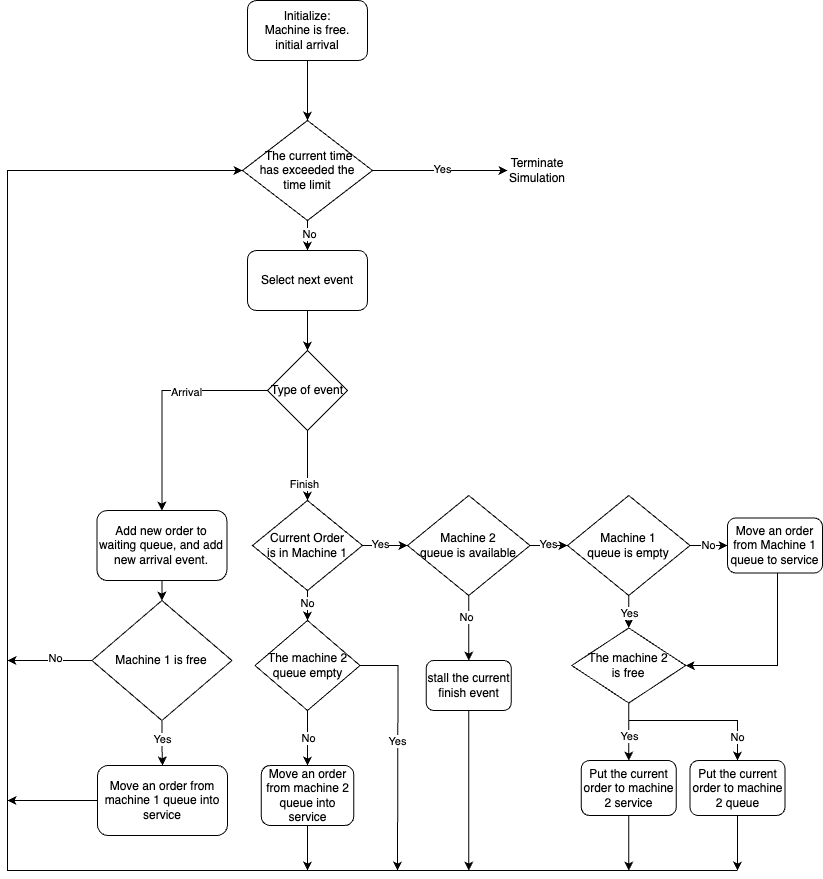

The diagram above was exported from draw.io. Its source (the exported page's mxGraphModel, read from the mxfile embedded in the PNG):
<mxGraphModel dx="868" dy="1088" grid="1" gridSize="10" guides="1" tooltips="1" connect="1" arrows="1" fold="1" page="1" pageScale="1" pageWidth="850" pageHeight="1100" math="0" shadow="0">
  <root>
    <mxCell id="0" />
    <mxCell id="1" parent="0" />
    <mxCell id="2" style="edgeStyle=orthogonalEdgeStyle;rounded=0;orthogonalLoop=1;jettySize=auto;html=1;" edge="1" source="3" target="8" parent="1">
      <mxGeometry relative="1" as="geometry" />
    </mxCell>
    <mxCell id="3" value="Initialize:&lt;br&gt;Machine is free.&lt;br&gt;initial arrival" style="rounded=1;whiteSpace=wrap;html=1;" vertex="1" parent="1">
      <mxGeometry x="310" y="2690" width="120" height="60" as="geometry" />
    </mxCell>
    <mxCell id="4" style="edgeStyle=orthogonalEdgeStyle;rounded=0;orthogonalLoop=1;jettySize=auto;html=1;entryX=0.5;entryY=0;entryDx=0;entryDy=0;" edge="1" source="8" target="10" parent="1">
      <mxGeometry relative="1" as="geometry" />
    </mxCell>
    <mxCell id="5" value="No" style="edgeLabel;html=1;align=center;verticalAlign=middle;resizable=0;points=[];" connectable="0" vertex="1" parent="4">
      <mxGeometry x="0.36" y="2" relative="1" as="geometry">
        <mxPoint as="offset" />
      </mxGeometry>
    </mxCell>
    <mxCell id="6" style="edgeStyle=orthogonalEdgeStyle;rounded=0;orthogonalLoop=1;jettySize=auto;html=1;" edge="1" source="8" parent="1">
      <mxGeometry relative="1" as="geometry">
        <mxPoint x="570" y="2860" as="targetPoint" />
      </mxGeometry>
    </mxCell>
    <mxCell id="7" value="Yes" style="edgeLabel;html=1;align=center;verticalAlign=middle;resizable=0;points=[];" connectable="0" vertex="1" parent="6">
      <mxGeometry x="-0.0037" y="1" relative="1" as="geometry">
        <mxPoint x="1" y="-1" as="offset" />
      </mxGeometry>
    </mxCell>
    <mxCell id="8" value="&amp;nbsp;The current time &lt;br&gt;has exceeded the &lt;br&gt;time limit" style="rhombus;whiteSpace=wrap;html=1;" vertex="1" parent="1">
      <mxGeometry x="305" y="2810" width="130" height="100" as="geometry" />
    </mxCell>
    <mxCell id="9" style="edgeStyle=orthogonalEdgeStyle;rounded=0;orthogonalLoop=1;jettySize=auto;html=1;entryX=0.5;entryY=0;entryDx=0;entryDy=0;" edge="1" source="10" target="16" parent="1">
      <mxGeometry relative="1" as="geometry" />
    </mxCell>
    <mxCell id="10" value="Select next event" style="rounded=1;whiteSpace=wrap;html=1;" vertex="1" parent="1">
      <mxGeometry x="310" y="2940" width="120" height="60" as="geometry" />
    </mxCell>
    <mxCell id="11" style="edgeStyle=orthogonalEdgeStyle;rounded=0;orthogonalLoop=1;jettySize=auto;html=1;entryX=0.5;entryY=0;entryDx=0;entryDy=0;" edge="1" source="16" target="18" parent="1">
      <mxGeometry relative="1" as="geometry" />
    </mxCell>
    <mxCell id="12" value="" style="edgeStyle=orthogonalEdgeStyle;rounded=0;orthogonalLoop=1;jettySize=auto;html=1;" edge="1" source="16" target="18" parent="1">
      <mxGeometry relative="1" as="geometry" />
    </mxCell>
    <mxCell id="13" value="Arrival" style="edgeLabel;html=1;align=center;verticalAlign=middle;resizable=0;points=[];" connectable="0" vertex="1" parent="12">
      <mxGeometry x="-0.2789" y="2" relative="1" as="geometry">
        <mxPoint as="offset" />
      </mxGeometry>
    </mxCell>
    <mxCell id="14" style="edgeStyle=orthogonalEdgeStyle;rounded=0;orthogonalLoop=1;jettySize=auto;html=1;entryX=0.5;entryY=0;entryDx=0;entryDy=0;" edge="1" source="16" target="32" parent="1">
      <mxGeometry relative="1" as="geometry">
        <mxPoint x="525" y="3210" as="targetPoint" />
      </mxGeometry>
    </mxCell>
    <mxCell id="15" value="Finish" style="edgeLabel;html=1;align=center;verticalAlign=middle;resizable=0;points=[];" connectable="0" vertex="1" parent="14">
      <mxGeometry x="0.522" y="-3" relative="1" as="geometry">
        <mxPoint as="offset" />
      </mxGeometry>
    </mxCell>
    <mxCell id="16" value="Type of event" style="rhombus;whiteSpace=wrap;html=1;" vertex="1" parent="1">
      <mxGeometry x="330" y="3040" width="80" height="80" as="geometry" />
    </mxCell>
    <mxCell id="17" style="edgeStyle=orthogonalEdgeStyle;rounded=0;orthogonalLoop=1;jettySize=auto;html=1;entryX=0.5;entryY=0;entryDx=0;entryDy=0;" edge="1" source="18" target="23" parent="1">
      <mxGeometry relative="1" as="geometry" />
    </mxCell>
    <mxCell id="18" value="Add new order to waiting queue, and add new arrival event." style="rounded=1;whiteSpace=wrap;html=1;" vertex="1" parent="1">
      <mxGeometry x="159.39" y="3200" width="130" height="70" as="geometry" />
    </mxCell>
    <mxCell id="19" style="edgeStyle=orthogonalEdgeStyle;rounded=0;orthogonalLoop=1;jettySize=auto;html=1;" edge="1" source="23" target="27" parent="1">
      <mxGeometry relative="1" as="geometry" />
    </mxCell>
    <mxCell id="20" value="Yes" style="edgeLabel;html=1;align=center;verticalAlign=middle;resizable=0;points=[];" vertex="1" connectable="0" parent="19">
      <mxGeometry x="-0.1771" relative="1" as="geometry">
        <mxPoint as="offset" />
      </mxGeometry>
    </mxCell>
    <mxCell id="21" style="edgeStyle=orthogonalEdgeStyle;rounded=0;orthogonalLoop=1;jettySize=auto;html=1;" edge="1" source="23" parent="1">
      <mxGeometry relative="1" as="geometry">
        <mxPoint x="69.99999999999989" y="3350" as="targetPoint" />
      </mxGeometry>
    </mxCell>
    <mxCell id="22" value="No" style="edgeLabel;html=1;align=center;verticalAlign=middle;resizable=0;points=[];" vertex="1" connectable="0" parent="21">
      <mxGeometry x="-0.1413" y="-2" relative="1" as="geometry">
        <mxPoint as="offset" />
      </mxGeometry>
    </mxCell>
    <mxCell id="23" value="Machine 1 is free" style="rhombus;whiteSpace=wrap;html=1;" vertex="1" parent="1">
      <mxGeometry x="154.39" y="3290" width="140" height="120" as="geometry" />
    </mxCell>
    <mxCell id="24" style="edgeStyle=orthogonalEdgeStyle;rounded=0;orthogonalLoop=1;jettySize=auto;html=1;entryX=0;entryY=0.5;entryDx=0;entryDy=0;" edge="1" parent="1">
      <mxGeometry relative="1" as="geometry">
        <mxPoint x="305" y="2859.9999999999995" as="targetPoint" />
        <Array as="points">
          <mxPoint x="800" y="3560" />
          <mxPoint x="70" y="3560" />
          <mxPoint x="70" y="2860" />
        </Array>
        <mxPoint x="800" y="3560" as="sourcePoint" />
      </mxGeometry>
    </mxCell>
    <mxCell id="25" value="Terminate Simulation" style="text;html=1;strokeColor=none;fillColor=none;align=center;verticalAlign=middle;whiteSpace=wrap;rounded=0;" vertex="1" parent="1">
      <mxGeometry x="570" y="2845" width="60" height="30" as="geometry" />
    </mxCell>
    <mxCell id="26" style="edgeStyle=orthogonalEdgeStyle;rounded=0;orthogonalLoop=1;jettySize=auto;html=1;" edge="1" source="27" parent="1">
      <mxGeometry relative="1" as="geometry">
        <mxPoint x="69.99999999999989" y="3490" as="targetPoint" />
      </mxGeometry>
    </mxCell>
    <mxCell id="27" value="Move an order from machine 1 queue into service" style="rounded=1;whiteSpace=wrap;html=1;" vertex="1" parent="1">
      <mxGeometry x="160" y="3455" width="130" height="70" as="geometry" />
    </mxCell>
    <mxCell id="28" style="edgeStyle=orthogonalEdgeStyle;rounded=0;orthogonalLoop=1;jettySize=auto;html=1;entryX=0.5;entryY=0;entryDx=0;entryDy=0;" edge="1" source="32" target="37" parent="1">
      <mxGeometry relative="1" as="geometry">
        <mxPoint x="515" y="3330" as="targetPoint" />
      </mxGeometry>
    </mxCell>
    <mxCell id="29" value="No" style="edgeLabel;html=1;align=center;verticalAlign=middle;resizable=0;points=[];" vertex="1" connectable="0" parent="28">
      <mxGeometry x="-0.51" relative="1" as="geometry">
        <mxPoint as="offset" />
      </mxGeometry>
    </mxCell>
    <mxCell id="30" style="edgeStyle=orthogonalEdgeStyle;rounded=0;orthogonalLoop=1;jettySize=auto;html=1;entryX=0;entryY=0.5;entryDx=0;entryDy=0;" edge="1" source="32" target="46" parent="1">
      <mxGeometry relative="1" as="geometry">
        <mxPoint x="630" y="3255" as="targetPoint" />
      </mxGeometry>
    </mxCell>
    <mxCell id="31" value="Yes" style="edgeLabel;html=1;align=center;verticalAlign=middle;resizable=0;points=[];" vertex="1" connectable="0" parent="30">
      <mxGeometry x="-0.2265" y="1" relative="1" as="geometry">
        <mxPoint as="offset" />
      </mxGeometry>
    </mxCell>
    <mxCell id="32" value="Current Order &lt;br&gt;is in Machine 1" style="rhombus;whiteSpace=wrap;html=1;" vertex="1" parent="1">
      <mxGeometry x="315" y="3190" width="110" height="90" as="geometry" />
    </mxCell>
    <mxCell id="33" style="edgeStyle=orthogonalEdgeStyle;rounded=0;orthogonalLoop=1;jettySize=auto;html=1;" edge="1" source="37" target="39" parent="1">
      <mxGeometry relative="1" as="geometry" />
    </mxCell>
    <mxCell id="34" value="No" style="edgeLabel;html=1;align=center;verticalAlign=middle;resizable=0;points=[];" vertex="1" connectable="0" parent="33">
      <mxGeometry x="0.004" y="1" relative="1" as="geometry">
        <mxPoint as="offset" />
      </mxGeometry>
    </mxCell>
    <mxCell id="35" style="edgeStyle=orthogonalEdgeStyle;rounded=0;orthogonalLoop=1;jettySize=auto;html=1;" edge="1" source="37" parent="1">
      <mxGeometry relative="1" as="geometry">
        <mxPoint x="460" y="3560" as="targetPoint" />
      </mxGeometry>
    </mxCell>
    <mxCell id="36" value="Yes" style="edgeLabel;html=1;align=center;verticalAlign=middle;resizable=0;points=[];" vertex="1" connectable="0" parent="35">
      <mxGeometry x="-0.067" y="-1" relative="1" as="geometry">
        <mxPoint as="offset" />
      </mxGeometry>
    </mxCell>
    <mxCell id="37" value="The machine 2&lt;br&gt;queue empty" style="rhombus;whiteSpace=wrap;html=1;" vertex="1" parent="1">
      <mxGeometry x="317.5" y="3310" width="105" height="90" as="geometry" />
    </mxCell>
    <mxCell id="38" style="edgeStyle=orthogonalEdgeStyle;rounded=0;orthogonalLoop=1;jettySize=auto;html=1;" edge="1" source="39" parent="1">
      <mxGeometry relative="1" as="geometry">
        <mxPoint x="370" y="3560" as="targetPoint" />
      </mxGeometry>
    </mxCell>
    <mxCell id="39" value="Move an order from machine 2 queue into service" style="rounded=1;whiteSpace=wrap;html=1;" vertex="1" parent="1">
      <mxGeometry x="323.75" y="3455" width="92.5" height="60" as="geometry" />
    </mxCell>
    <mxCell id="40" style="edgeStyle=orthogonalEdgeStyle;rounded=0;orthogonalLoop=1;jettySize=auto;html=1;" edge="1" source="41" parent="1">
      <mxGeometry relative="1" as="geometry">
        <mxPoint x="531.25" y="3560" as="targetPoint" />
      </mxGeometry>
    </mxCell>
    <mxCell id="41" value="stall the current finish event" style="rounded=1;whiteSpace=wrap;html=1;" vertex="1" parent="1">
      <mxGeometry x="488.75" y="3350" width="85" height="50" as="geometry" />
    </mxCell>
    <mxCell id="42" style="edgeStyle=orthogonalEdgeStyle;rounded=0;orthogonalLoop=1;jettySize=auto;html=1;entryX=0.5;entryY=0;entryDx=0;entryDy=0;" edge="1" source="46" target="41" parent="1">
      <mxGeometry relative="1" as="geometry" />
    </mxCell>
    <mxCell id="43" value="No" style="edgeLabel;html=1;align=center;verticalAlign=middle;resizable=0;points=[];" vertex="1" connectable="0" parent="42">
      <mxGeometry x="-0.3689" y="-1" relative="1" as="geometry">
        <mxPoint x="-1" y="1" as="offset" />
      </mxGeometry>
    </mxCell>
    <mxCell id="44" style="edgeStyle=orthogonalEdgeStyle;rounded=0;orthogonalLoop=1;jettySize=auto;html=1;entryX=0;entryY=0.5;entryDx=0;entryDy=0;" edge="1" source="46" target="51" parent="1">
      <mxGeometry relative="1" as="geometry" />
    </mxCell>
    <mxCell id="45" value="Yes" style="edgeLabel;html=1;align=center;verticalAlign=middle;resizable=0;points=[];" vertex="1" connectable="0" parent="44">
      <mxGeometry x="-0.1251" y="1" relative="1" as="geometry">
        <mxPoint as="offset" />
      </mxGeometry>
    </mxCell>
    <mxCell id="46" value="Machine 2 &lt;br&gt;queue is available" style="rhombus;whiteSpace=wrap;html=1;" vertex="1" parent="1">
      <mxGeometry x="470" y="3185" width="122.5" height="100" as="geometry" />
    </mxCell>
    <mxCell id="47" style="edgeStyle=orthogonalEdgeStyle;rounded=0;orthogonalLoop=1;jettySize=auto;html=1;entryX=0.5;entryY=0;entryDx=0;entryDy=0;" edge="1" source="51" target="58" parent="1">
      <mxGeometry relative="1" as="geometry">
        <mxPoint x="687.5" y="3327.5" as="targetPoint" />
      </mxGeometry>
    </mxCell>
    <mxCell id="48" value="Yes" style="edgeLabel;html=1;align=center;verticalAlign=middle;resizable=0;points=[];" vertex="1" connectable="0" parent="47">
      <mxGeometry x="-0.0571" y="1" relative="1" as="geometry">
        <mxPoint y="3" as="offset" />
      </mxGeometry>
    </mxCell>
    <mxCell id="49" style="edgeStyle=orthogonalEdgeStyle;rounded=0;orthogonalLoop=1;jettySize=auto;html=1;" edge="1" source="51" target="53" parent="1">
      <mxGeometry relative="1" as="geometry" />
    </mxCell>
    <mxCell id="50" value="No" style="edgeLabel;html=1;align=center;verticalAlign=middle;resizable=0;points=[];" vertex="1" connectable="0" parent="49">
      <mxGeometry x="-0.1547" relative="1" as="geometry">
        <mxPoint as="offset" />
      </mxGeometry>
    </mxCell>
    <mxCell id="51" value="Machine 1 &lt;br&gt;queue is empty" style="rhombus;whiteSpace=wrap;html=1;" vertex="1" parent="1">
      <mxGeometry x="630" y="3185" width="122.5" height="100" as="geometry" />
    </mxCell>
    <mxCell id="52" style="edgeStyle=orthogonalEdgeStyle;rounded=0;orthogonalLoop=1;jettySize=auto;html=1;entryX=1;entryY=0.5;entryDx=0;entryDy=0;" edge="1" source="53" target="58" parent="1">
      <mxGeometry relative="1" as="geometry">
        <Array as="points">
          <mxPoint x="840" y="3355" />
        </Array>
      </mxGeometry>
    </mxCell>
    <mxCell id="53" value="Move an order from Machine 1 queue to service" style="rounded=1;whiteSpace=wrap;html=1;" vertex="1" parent="1">
      <mxGeometry x="790" y="3207.5" width="95" height="55" as="geometry" />
    </mxCell>
    <mxCell id="54" value="" style="edgeStyle=orthogonalEdgeStyle;rounded=0;orthogonalLoop=1;jettySize=auto;html=1;" edge="1" source="58" target="62" parent="1">
      <mxGeometry relative="1" as="geometry" />
    </mxCell>
    <mxCell id="55" value="Yes" style="edgeLabel;html=1;align=center;verticalAlign=middle;resizable=0;points=[];" vertex="1" connectable="0" parent="54">
      <mxGeometry x="0.1671" y="1" relative="1" as="geometry">
        <mxPoint as="offset" />
      </mxGeometry>
    </mxCell>
    <mxCell id="56" style="edgeStyle=orthogonalEdgeStyle;rounded=0;orthogonalLoop=1;jettySize=auto;html=1;entryX=0.5;entryY=0;entryDx=0;entryDy=0;" edge="1" source="58" target="60" parent="1">
      <mxGeometry relative="1" as="geometry">
        <Array as="points">
          <mxPoint x="691" y="3410" />
          <mxPoint x="800" y="3410" />
        </Array>
      </mxGeometry>
    </mxCell>
    <mxCell id="57" value="No" style="edgeLabel;html=1;align=center;verticalAlign=middle;resizable=0;points=[];" vertex="1" connectable="0" parent="56">
      <mxGeometry x="0.7176" relative="1" as="geometry">
        <mxPoint as="offset" />
      </mxGeometry>
    </mxCell>
    <mxCell id="58" value="The machine 2 &lt;br&gt;is free" style="rhombus;whiteSpace=wrap;html=1;" vertex="1" parent="1">
      <mxGeometry x="634.25" y="3317.5" width="114" height="75" as="geometry" />
    </mxCell>
    <mxCell id="59" style="edgeStyle=orthogonalEdgeStyle;rounded=0;orthogonalLoop=1;jettySize=auto;html=1;" edge="1" source="60" parent="1">
      <mxGeometry relative="1" as="geometry">
        <mxPoint x="800" y="3560" as="targetPoint" />
      </mxGeometry>
    </mxCell>
    <mxCell id="60" value="Put the current order to machine 2 queue" style="rounded=1;whiteSpace=wrap;html=1;" vertex="1" parent="1">
      <mxGeometry x="752.5" y="3450" width="95" height="55" as="geometry" />
    </mxCell>
    <mxCell id="61" style="edgeStyle=orthogonalEdgeStyle;rounded=0;orthogonalLoop=1;jettySize=auto;html=1;" edge="1" source="62" parent="1">
      <mxGeometry relative="1" as="geometry">
        <mxPoint x="691.25" y="3560" as="targetPoint" />
      </mxGeometry>
    </mxCell>
    <mxCell id="62" value="Put the current order to machine 2 service" style="rounded=1;whiteSpace=wrap;html=1;" vertex="1" parent="1">
      <mxGeometry x="643.75" y="3450" width="95" height="55" as="geometry" />
    </mxCell>
  </root>
</mxGraphModel>